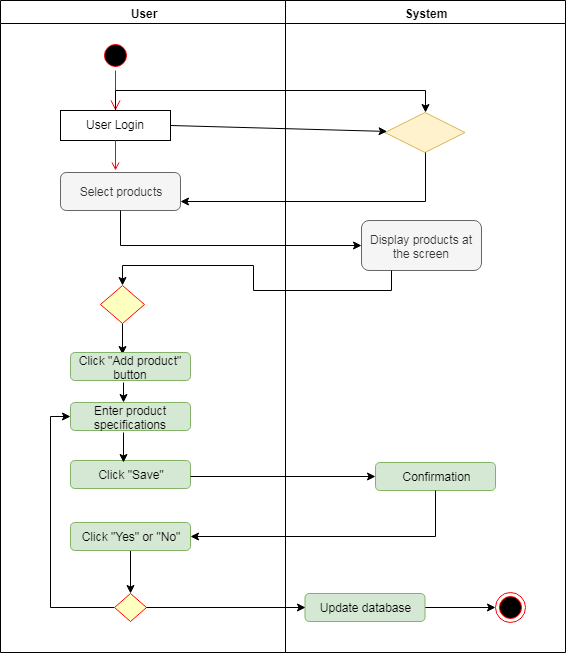

The diagram above was exported from draw.io. Its source (the exported page's mxGraphModel, read from the mxfile embedded in the PNG):
<mxGraphModel dx="716" dy="351" grid="1" gridSize="10" guides="1" tooltips="1" connect="1" arrows="1" fold="1" page="1" pageScale="1" pageWidth="1169" pageHeight="826" background="#ffffff" math="0" shadow="0">
  <root>
    <mxCell id="0" />
    <mxCell id="1" parent="0" />
    <mxCell id="2" value="User" style="swimlane;whiteSpace=wrap" parent="1" vertex="1">
      <mxGeometry x="165" y="128" width="285" height="652" as="geometry" />
    </mxCell>
    <mxCell id="5" value="" style="ellipse;shape=startState;fillColor=#000000;strokeColor=#ff0000;" parent="2" vertex="1">
      <mxGeometry x="100" y="40" width="30" height="30" as="geometry" />
    </mxCell>
    <mxCell id="6" value="" style="edgeStyle=elbowEdgeStyle;elbow=horizontal;verticalAlign=bottom;endArrow=open;endSize=8;strokeColor=#FF0000;endFill=1;rounded=0" parent="2" source="5" target="7" edge="1">
      <mxGeometry x="100" y="40" as="geometry">
        <mxPoint x="115" y="110" as="targetPoint" />
      </mxGeometry>
    </mxCell>
    <mxCell id="7" value="User Login" style="" parent="2" vertex="1">
      <mxGeometry x="60" y="110" width="110" height="30" as="geometry" />
    </mxCell>
    <mxCell id="9" value="" style="endArrow=open;strokeColor=#FF0000;endFill=1;rounded=0" parent="2" source="7" edge="1">
      <mxGeometry relative="1" as="geometry">
        <mxPoint x="115" y="170" as="targetPoint" />
      </mxGeometry>
    </mxCell>
    <mxCell id="Ui5SV76b1ZTK5JtatJWW-41" value="Select products" style="rounded=1;whiteSpace=wrap;html=1;fillColor=#f5f5f5;strokeColor=#666666;fontColor=#333333;" vertex="1" parent="2">
      <mxGeometry x="60" y="172" width="120" height="38" as="geometry" />
    </mxCell>
    <mxCell id="Ui5SV76b1ZTK5JtatJWW-96" value="" style="edgeStyle=orthogonalEdgeStyle;rounded=0;orthogonalLoop=1;jettySize=auto;html=1;entryX=0.433;entryY=0.071;entryDx=0;entryDy=0;entryPerimeter=0;" edge="1" parent="2" source="Ui5SV76b1ZTK5JtatJWW-55" target="Ui5SV76b1ZTK5JtatJWW-58">
      <mxGeometry relative="1" as="geometry">
        <mxPoint x="122" y="343" as="targetPoint" />
      </mxGeometry>
    </mxCell>
    <mxCell id="Ui5SV76b1ZTK5JtatJWW-55" value="" style="rhombus;whiteSpace=wrap;html=1;fillColor=#ffffc0;strokeColor=#ff0000;" vertex="1" parent="2">
      <mxGeometry x="100" y="285" width="44" height="38" as="geometry" />
    </mxCell>
    <mxCell id="Ui5SV76b1ZTK5JtatJWW-58" value="Click &quot;Add product&quot; button" style="rounded=1;whiteSpace=wrap;html=1;fillColor=#d5e8d4;strokeColor=#82b366;" vertex="1" parent="2">
      <mxGeometry x="70" y="352" width="120" height="28" as="geometry" />
    </mxCell>
    <mxCell id="Ui5SV76b1ZTK5JtatJWW-98" value="Click &quot;Save&quot;" style="rounded=1;whiteSpace=wrap;html=1;fillColor=#d5e8d4;strokeColor=#82b366;" vertex="1" parent="2">
      <mxGeometry x="70" y="460" width="120" height="28" as="geometry" />
    </mxCell>
    <mxCell id="Ui5SV76b1ZTK5JtatJWW-59" value="Enter product specifications" style="rounded=1;whiteSpace=wrap;html=1;fillColor=#d5e8d4;strokeColor=#82b366;" vertex="1" parent="2">
      <mxGeometry x="70" y="402" width="120" height="28" as="geometry" />
    </mxCell>
    <mxCell id="Ui5SV76b1ZTK5JtatJWW-107" value="" style="edgeStyle=orthogonalEdgeStyle;rounded=0;orthogonalLoop=1;jettySize=auto;html=1;" edge="1" parent="2">
      <mxGeometry relative="1" as="geometry">
        <mxPoint x="123" y="382" as="sourcePoint" />
        <mxPoint x="123" y="402" as="targetPoint" />
      </mxGeometry>
    </mxCell>
    <mxCell id="Ui5SV76b1ZTK5JtatJWW-112" value="" style="edgeStyle=orthogonalEdgeStyle;rounded=0;orthogonalLoop=1;jettySize=auto;html=1;" edge="1" parent="2">
      <mxGeometry relative="1" as="geometry">
        <mxPoint x="123" y="432" as="sourcePoint" />
        <mxPoint x="123" y="462" as="targetPoint" />
      </mxGeometry>
    </mxCell>
    <mxCell id="Ui5SV76b1ZTK5JtatJWW-121" value="" style="edgeStyle=orthogonalEdgeStyle;rounded=0;orthogonalLoop=1;jettySize=auto;html=1;entryX=0.5;entryY=0;entryDx=0;entryDy=0;" edge="1" parent="2" source="Ui5SV76b1ZTK5JtatJWW-61" target="Ui5SV76b1ZTK5JtatJWW-74">
      <mxGeometry relative="1" as="geometry" />
    </mxCell>
    <mxCell id="Ui5SV76b1ZTK5JtatJWW-61" value="Click &quot;Yes&quot; or &quot;No&quot;" style="rounded=1;whiteSpace=wrap;html=1;fillColor=#d5e8d4;strokeColor=#82b366;" vertex="1" parent="2">
      <mxGeometry x="70" y="522" width="120" height="28" as="geometry" />
    </mxCell>
    <mxCell id="Ui5SV76b1ZTK5JtatJWW-129" style="edgeStyle=orthogonalEdgeStyle;rounded=0;orthogonalLoop=1;jettySize=auto;html=1;exitX=0;exitY=0.5;exitDx=0;exitDy=0;entryX=0;entryY=0.5;entryDx=0;entryDy=0;" edge="1" parent="2" source="Ui5SV76b1ZTK5JtatJWW-74" target="Ui5SV76b1ZTK5JtatJWW-59">
      <mxGeometry relative="1" as="geometry" />
    </mxCell>
    <mxCell id="Ui5SV76b1ZTK5JtatJWW-74" value="" style="rhombus;whiteSpace=wrap;html=1;fillColor=#ffffc0;strokeColor=#ff0000;" vertex="1" parent="2">
      <mxGeometry x="114" y="593" width="32" height="28" as="geometry" />
    </mxCell>
    <mxCell id="3" value="System" style="swimlane;whiteSpace=wrap" parent="1" vertex="1">
      <mxGeometry x="450" y="128" width="280" height="652" as="geometry" />
    </mxCell>
    <mxCell id="Ui5SV76b1ZTK5JtatJWW-42" value="" style="rhombus;whiteSpace=wrap;html=1;fillColor=#fff2cc;strokeColor=#d6b656;" vertex="1" parent="3">
      <mxGeometry x="99.5" y="112" width="80" height="40" as="geometry" />
    </mxCell>
    <mxCell id="Ui5SV76b1ZTK5JtatJWW-54" value="Display products at the screen" style="rounded=1;whiteSpace=wrap;html=1;fillColor=#f5f5f5;strokeColor=#666666;fontColor=#333333;" vertex="1" parent="3">
      <mxGeometry x="76" y="220" width="120" height="50" as="geometry" />
    </mxCell>
    <mxCell id="Ui5SV76b1ZTK5JtatJWW-76" value="Confirmation" style="rounded=1;whiteSpace=wrap;html=1;fillColor=#d5e8d4;strokeColor=#82b366;" vertex="1" parent="3">
      <mxGeometry x="90" y="462" width="120" height="28" as="geometry" />
    </mxCell>
    <mxCell id="Ui5SV76b1ZTK5JtatJWW-130" value="" style="edgeStyle=orthogonalEdgeStyle;rounded=0;orthogonalLoop=1;jettySize=auto;html=1;" edge="1" parent="3" source="Ui5SV76b1ZTK5JtatJWW-77" target="Ui5SV76b1ZTK5JtatJWW-78">
      <mxGeometry relative="1" as="geometry" />
    </mxCell>
    <mxCell id="Ui5SV76b1ZTK5JtatJWW-77" value="Update database" style="rounded=1;whiteSpace=wrap;html=1;fillColor=#d5e8d4;strokeColor=#82b366;" vertex="1" parent="3">
      <mxGeometry x="19.5" y="593" width="120" height="28" as="geometry" />
    </mxCell>
    <mxCell id="Ui5SV76b1ZTK5JtatJWW-78" value="" style="ellipse;html=1;shape=endState;fillColor=#000000;strokeColor=#ff0000;" vertex="1" parent="3">
      <mxGeometry x="210" y="592" width="30" height="30" as="geometry" />
    </mxCell>
    <mxCell id="Ui5SV76b1ZTK5JtatJWW-79" value="" style="endArrow=classic;html=1;exitX=1;exitY=0.5;exitDx=0;exitDy=0;" edge="1" parent="1" source="7" target="Ui5SV76b1ZTK5JtatJWW-42">
      <mxGeometry width="50" height="50" relative="1" as="geometry">
        <mxPoint x="340" y="250" as="sourcePoint" />
        <mxPoint x="510" y="260" as="targetPoint" />
      </mxGeometry>
    </mxCell>
    <mxCell id="Ui5SV76b1ZTK5JtatJWW-81" style="edgeStyle=orthogonalEdgeStyle;rounded=0;orthogonalLoop=1;jettySize=auto;html=1;exitX=0.5;exitY=1;exitDx=0;exitDy=0;entryX=1;entryY=0.75;entryDx=0;entryDy=0;" edge="1" parent="1" source="Ui5SV76b1ZTK5JtatJWW-42" target="Ui5SV76b1ZTK5JtatJWW-41">
      <mxGeometry relative="1" as="geometry" />
    </mxCell>
    <mxCell id="Ui5SV76b1ZTK5JtatJWW-84" style="edgeStyle=orthogonalEdgeStyle;rounded=0;orthogonalLoop=1;jettySize=auto;html=1;exitX=0.5;exitY=0;exitDx=0;exitDy=0;" edge="1" parent="1" source="7">
      <mxGeometry relative="1" as="geometry">
        <mxPoint x="590" y="240" as="targetPoint" />
        <Array as="points">
          <mxPoint x="280" y="218" />
          <mxPoint x="590" y="218" />
        </Array>
      </mxGeometry>
    </mxCell>
    <mxCell id="Ui5SV76b1ZTK5JtatJWW-87" value="" style="edgeStyle=orthogonalEdgeStyle;rounded=0;orthogonalLoop=1;jettySize=auto;html=1;entryX=0;entryY=0.5;entryDx=0;entryDy=0;" edge="1" parent="1" source="Ui5SV76b1ZTK5JtatJWW-41" target="Ui5SV76b1ZTK5JtatJWW-54">
      <mxGeometry relative="1" as="geometry">
        <Array as="points">
          <mxPoint x="285" y="373" />
        </Array>
      </mxGeometry>
    </mxCell>
    <mxCell id="Ui5SV76b1ZTK5JtatJWW-115" value="" style="edgeStyle=orthogonalEdgeStyle;rounded=0;orthogonalLoop=1;jettySize=auto;html=1;entryX=0;entryY=0.5;entryDx=0;entryDy=0;" edge="1" parent="1" target="Ui5SV76b1ZTK5JtatJWW-76">
      <mxGeometry relative="1" as="geometry">
        <mxPoint x="435" y="604" as="targetPoint" />
        <mxPoint x="355" y="604" as="sourcePoint" />
      </mxGeometry>
    </mxCell>
    <mxCell id="Ui5SV76b1ZTK5JtatJWW-119" style="edgeStyle=orthogonalEdgeStyle;rounded=0;orthogonalLoop=1;jettySize=auto;html=1;exitX=0.5;exitY=1;exitDx=0;exitDy=0;entryX=1;entryY=0.5;entryDx=0;entryDy=0;" edge="1" parent="1" source="Ui5SV76b1ZTK5JtatJWW-76" target="Ui5SV76b1ZTK5JtatJWW-61">
      <mxGeometry relative="1" as="geometry" />
    </mxCell>
    <mxCell id="Ui5SV76b1ZTK5JtatJWW-128" style="edgeStyle=orthogonalEdgeStyle;rounded=0;orthogonalLoop=1;jettySize=auto;html=1;exitX=1;exitY=0.5;exitDx=0;exitDy=0;entryX=0;entryY=0.5;entryDx=0;entryDy=0;" edge="1" parent="1" source="Ui5SV76b1ZTK5JtatJWW-74" target="Ui5SV76b1ZTK5JtatJWW-77">
      <mxGeometry relative="1" as="geometry" />
    </mxCell>
    <mxCell id="Ui5SV76b1ZTK5JtatJWW-131" style="edgeStyle=orthogonalEdgeStyle;rounded=0;orthogonalLoop=1;jettySize=auto;html=1;exitX=0.25;exitY=1;exitDx=0;exitDy=0;entryX=0.5;entryY=0;entryDx=0;entryDy=0;" edge="1" parent="1" source="Ui5SV76b1ZTK5JtatJWW-54" target="Ui5SV76b1ZTK5JtatJWW-55">
      <mxGeometry relative="1" as="geometry" />
    </mxCell>
  </root>
</mxGraphModel>